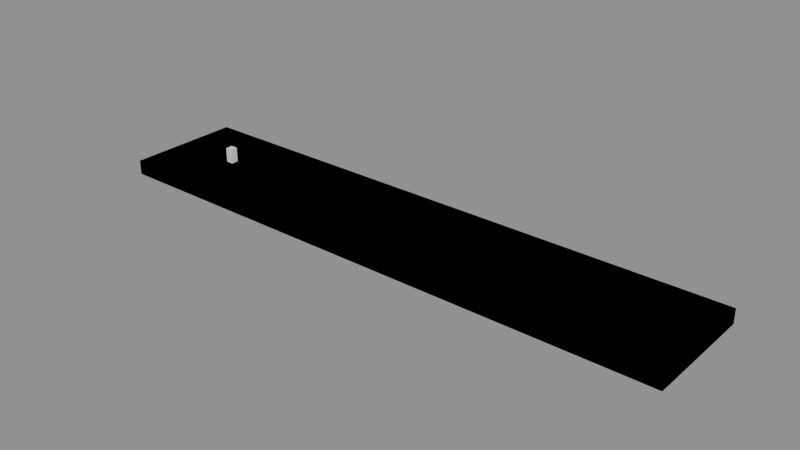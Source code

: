 # Source: prueba_camino.blend  (saved by Blender 5.2.45; exported with 4.5.12 LTS)
import bpy
from mathutils import Matrix  # noqa: F401  (used for matrix-valued properties, if any)

bpy.ops.wm.read_factory_settings(use_empty=True)
scene = bpy.context.scene
scene.name = 'Scene'

# ---- collections
col_nivel = bpy.data.collections.new('Nivel'); scene.collection.children.link(col_nivel)
col_colision = bpy.data.collections.new('Colision'); scene.collection.children.link(col_colision)
col_splines = bpy.data.collections.new('Splines'); scene.collection.children.link(col_splines)
col_referencias = bpy.data.collections.new('Referencias'); scene.collection.children.link(col_referencias)

# ---- images (referenced by path relative to the original .blend; pixels are not part of the script)
import os
ASSET_DIR = os.environ.get("B2B_ASSET_DIR", "")  # directory of the original .blend (textures are referenced by path, not embedded)
HERE = os.path.dirname(os.path.abspath(__file__))  # packed textures are extracted next to this script under _unpacked/

def load_image(name, relpath, width, height, colorspace="sRGB"):
    """Load a texture the original file referenced (path relative to the .blend, or extracted next to this script)."""
    p = next((c for c in (os.path.join(HERE, relpath), os.path.join(ASSET_DIR, relpath)) if relpath and os.path.exists(c)), "")
    if p:
        img = bpy.data.images.load(p, check_existing=True)
        img.name = name
    else:  # same state as the original file: an image datablock whose file is absent (Cycles renders it pink)
        img = bpy.data.images.new(name, width, height)
        img.source = "FILE"
        img.filepath = "//" + (relpath or name)
    img.colorspace_settings.name = colorspace
    return img
img_teu_suelo_dif = load_image('teu_suelo_dif', 'teu_suelo_dif.png', 1024, 1024, 'sRGB')

# ---- materials (node trees are filled in below, after node groups)
mat_teu_suelo = bpy.data.materials.new('teu_suelo')

# ---- material node trees
mat_teu_suelo.use_nodes = True; mat_teu_suelo.node_tree.nodes.clear()
_N = mat_teu_suelo.node_tree.nodes; _L = mat_teu_suelo.node_tree.links
n0 = _N.new('ShaderNodeBsdfPrincipled'); n0.name = 'Principled BSDF'; n0.location = (-200, 100)
n0.inputs[10].default_value = 0.005
n1 = _N.new('ShaderNodeOutputMaterial'); n1.name = 'Material Output'; n1.location = (200, 100)
n2 = _N.new('ShaderNodeTexImage'); n2.name = 'Image Texture'; n2.location = (0, 0)
n2.image = img_teu_suelo_dif
_L.new(n0.outputs[0], n1.inputs[0])
_L.new(n2.outputs[0], n0.inputs[0])
n1.is_active_output = True

# ---- meshes
me_teu_camino = bpy.data.meshes.new('teu_camino')
me_teu_camino.from_pydata([(-5.0, -4.0, -1.0), (35.0, -4.0, -1.0), (35.0, 4.0, -1.0), (-5.0, 4.0, -1.0), (-5.0, -4.0, 0.0), (35.0, -4.0, 0.0), (35.0, 4.0, 0.0), (-5.0, 4.0, 0.0)], [], [(0, 3, 2, 1), (4, 5, 6, 7), (0, 1, 5, 4), (1, 2, 6, 5), (2, 3, 7, 6), (3, 0, 4, 7)])
_uv = me_teu_camino.uv_layers.new(name='UVMap')
_uv.uv.foreach_set('vector', [-1.25, -1.0, -1.25, 1.0, 8.75, 1.0, 8.75, -1.0, -1.25, -1.0, 8.75, -1.0, 8.75, 1.0, -1.25, 1.0, -1.25, -0.25, 8.75, -0.25, 8.75, 0.0, -1.25, 0.0, -1.0, -0.25, 1.0, -0.25, 1.0, 0.0, -1.0, 0.0, 8.75, -0.25, -1.25, -0.25, -1.25, 0.0, 8.75, 0.0, 1.0, -0.25, -1.0, -0.25, -1.0, 0.0, 1.0, 0.0])
me_teu_camino.materials.append(mat_teu_suelo)
me_teu_camino.update()
me_teu_camino_col_rock = bpy.data.meshes.new('teu_camino_col@ROCK')
me_teu_camino_col_rock.from_pydata([(-5.0, -4.0, -1.0), (35.0, -4.0, -1.0), (35.0, 4.0, -1.0), (-5.0, 4.0, -1.0), (-5.0, -4.0, 0.0), (35.0, -4.0, 0.0), (35.0, 4.0, 0.0), (-5.0, 4.0, 0.0)], [], [(0, 3, 2, 1), (4, 5, 6, 7), (0, 1, 5, 4), (1, 2, 6, 5), (2, 3, 7, 6), (3, 0, 4, 7)])
me_teu_camino_col_rock.update()
me_ref_sonic = bpy.data.meshes.new('REF_Sonic')
me_ref_sonic.from_pydata([(-0.25, -0.25, 0.0), (0.25, -0.25, 0.0), (0.25, 0.25, 0.0), (-0.25, 0.25, 0.0), (-0.25, -0.25, 1.0), (0.25, -0.25, 1.0), (0.25, 0.25, 1.0), (-0.25, 0.25, 1.0)], [], [(0, 3, 2, 1), (4, 5, 6, 7), (0, 1, 5, 4), (1, 2, 6, 5), (2, 3, 7, 6), (3, 0, 4, 7)])
me_ref_sonic.update()

# ---- curves / text
cu_teu_camino_sv = bpy.data.curves.new('teu_camino@SV', 'CURVE')
cu_teu_camino_sv.dimensions = '3D'
_sp = cu_teu_camino_sv.splines.new('POLY'); _sp.points.add(1)
_sp.points.foreach_set('co', [-4.5, -1.0, 0.0, 1.0, 34.5, -1.0, 0.0, 1.0])
_sp = cu_teu_camino_sv.splines.new('POLY'); _sp.points.add(1)
_sp.points.foreach_set('co', [-4.5, 1.0, 0.0, 1.0, 34.5, 1.0, 0.0, 1.0])
cu_teu_camino_sv.fill_mode = 'FULL'

# ---- objects
ob_teu_camino = bpy.data.objects.new('teu_camino', me_teu_camino)
ob_teu_camino_col_rock = bpy.data.objects.new('teu_camino_col@ROCK', me_teu_camino_col_rock)
ob_teu_camino_sv = bpy.data.objects.new('teu_camino@SV', cu_teu_camino_sv)
ob_ref_sonic = bpy.data.objects.new('REF_Sonic', me_ref_sonic)
ob_ref_inicio = bpy.data.objects.new('REF_Inicio', None)
ob_ref_meta = bpy.data.objects.new('REF_Meta', None)

# ---- transforms, parenting, visibility, modifiers, constraints
ob_teu_camino.location = (0.0, 0.0, 0.0)
ob_teu_camino_col_rock.location = (0.0, 0.0, 0.0)
ob_teu_camino_sv.location = (0.0, 0.0, 0.0)
ob_ref_sonic.location = (0.0, 0.0, 0.0)
ob_ref_sonic.display_type = 'WIRE'
ob_ref_inicio.location = (0.0, 0.0, 0.0)
ob_ref_inicio.empty_display_type = 'SINGLE_ARROW'
ob_ref_inicio.empty_display_size = 2.0
ob_ref_meta.location = (25.0, 0.0, 0.0)
ob_ref_meta.empty_display_type = 'SINGLE_ARROW'
ob_ref_meta.empty_display_size = 2.0

# ---- collection membership
col_nivel.objects.link(ob_teu_camino)
col_colision.objects.link(ob_teu_camino_col_rock)
col_splines.objects.link(ob_teu_camino_sv)
col_referencias.objects.link(ob_ref_sonic)
col_referencias.objects.link(ob_ref_inicio)
col_referencias.objects.link(ob_ref_meta)

# ---- scene / render settings (as saved in the file)
scene.frame_start = 1; scene.frame_end = 250; scene.frame_set(1)
scene.render.engine = 'BLENDER_EEVEE_NEXT'
scene.render.bake_bias = 0.0
scene.render.bake_samples = 0
scene.render.compositor_device = 'GPU'
scene.eevee.use_volume_custom_range = False
scene.eevee.fast_gi_thickness_near = 0.1
scene.eevee.fast_gi_thickness_far = 0.0
scene.eevee.ray_tracing_options.screen_trace_thickness = 0.1
bpy.context.view_layer.update()

# ---- added for rendering (the .blend has no active camera and no usable light): camera, sun + grey world if the file has none
cam_auto = bpy.data.cameras.new('AutoCamera')
cam_auto.lens = 50.0
cam_auto.sensor_width = 36.0
cam_auto.clip_end = 1000.0
ob_auto_camera = bpy.data.objects.new('AutoCamera', cam_auto)
scene.collection.objects.link(ob_auto_camera)
ob_auto_camera.location = (53.6939, -46.4326, 30.9551)
ob_auto_camera.rotation_euler = (1.09748, -7.21219e-08, 0.694738)
scene.camera = ob_auto_camera
light_auto_sun = bpy.data.lights.new('AutoSun', 'SUN')
light_auto_sun.energy = 3.0
light_auto_sun.angle = 0.0523599
ob_auto_sun = bpy.data.objects.new('AutoSun', light_auto_sun)
scene.collection.objects.link(ob_auto_sun)
ob_auto_sun.rotation_euler = (0.872665, 0.174533, 0.523599)
if scene.world is None:
    world_auto = bpy.data.worlds.new('AutoWorld')
    world_auto.color = (0.3, 0.3, 0.3)
    scene.world = world_auto
bpy.context.view_layer.update()
